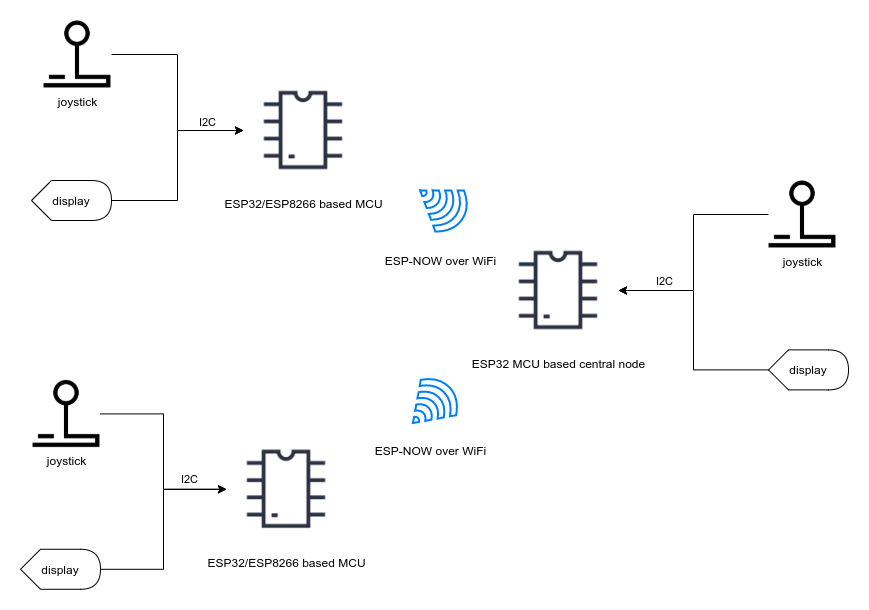

The diagram above was exported from draw.io. Its source (the exported page's mxGraphModel, read from the mxfile embedded in the PNG):
<mxGraphModel dx="2272" dy="765" grid="1" gridSize="10" guides="1" tooltips="1" connect="1" arrows="1" fold="1" page="1" pageScale="1" pageWidth="850" pageHeight="1100" math="0" shadow="0">
  <root>
    <mxCell id="0" />
    <mxCell id="1" parent="0" />
    <mxCell id="q63WNHxNXBdfZ0KMRhZg-1" value="ESP32 MCU based central node" style="shape=image;html=1;verticalAlign=top;verticalLabelPosition=bottom;labelBackgroundColor=#ffffff;imageAspect=0;aspect=fixed;image=https://cdn2.iconfinder.com/data/icons/electronic-13/480/3-electronic-arduino-chipset-icon-2-128.png" parent="1" vertex="1">
      <mxGeometry x="365" y="320" width="120" height="120" as="geometry" />
    </mxCell>
    <mxCell id="q63WNHxNXBdfZ0KMRhZg-2" value="ESP32/ESP8266 based MCU" style="shape=image;html=1;verticalAlign=top;verticalLabelPosition=bottom;labelBackgroundColor=#ffffff;imageAspect=0;aspect=fixed;image=https://cdn2.iconfinder.com/data/icons/electronic-13/480/3-electronic-arduino-chipset-icon-2-128.png" parent="1" vertex="1">
      <mxGeometry x="110" y="160" width="120" height="120" as="geometry" />
    </mxCell>
    <mxCell id="q63WNHxNXBdfZ0KMRhZg-13" value="" style="group" parent="1" vertex="1" connectable="0">
      <mxGeometry x="250" y="259.3949997658235" width="115" height="100.2150002341765" as="geometry" />
    </mxCell>
    <mxCell id="q63WNHxNXBdfZ0KMRhZg-3" value="" style="html=1;verticalLabelPosition=bottom;align=center;labelBackgroundColor=#ffffff;verticalAlign=top;strokeWidth=2;strokeColor=#0080F0;shadow=0;dashed=0;shape=mxgraph.ios7.icons.wifi;pointerEvents=1;rotation=125;" parent="q63WNHxNXBdfZ0KMRhZg-13" vertex="1">
      <mxGeometry x="32.5" y="9.605000234176487" width="50" height="51" as="geometry" />
    </mxCell>
    <mxCell id="q63WNHxNXBdfZ0KMRhZg-5" value="&lt;span style=&quot;background-color: rgb(255 , 255 , 255)&quot;&gt;ESP-NOW over WiFi&lt;/span&gt;" style="text;html=1;strokeColor=none;fillColor=none;align=center;verticalAlign=middle;whiteSpace=wrap;rounded=0;" parent="q63WNHxNXBdfZ0KMRhZg-13" vertex="1">
      <mxGeometry y="80.2150002341765" width="115" height="20" as="geometry" />
    </mxCell>
    <mxCell id="q63WNHxNXBdfZ0KMRhZg-16" value="" style="group" parent="1" vertex="1" connectable="0">
      <mxGeometry x="240" y="458.79110755007935" width="115" height="91.20889244992065" as="geometry" />
    </mxCell>
    <mxCell id="q63WNHxNXBdfZ0KMRhZg-11" value="" style="html=1;verticalLabelPosition=bottom;align=center;labelBackgroundColor=#ffffff;verticalAlign=top;strokeWidth=2;strokeColor=#0080F0;shadow=0;dashed=0;shape=mxgraph.ios7.icons.wifi;pointerEvents=1;rotation=45;" parent="q63WNHxNXBdfZ0KMRhZg-16" vertex="1">
      <mxGeometry x="32.5" y="10.208892449920654" width="50" height="51" as="geometry" />
    </mxCell>
    <mxCell id="q63WNHxNXBdfZ0KMRhZg-12" value="&lt;span style=&quot;background-color: rgb(255 , 255 , 255)&quot;&gt;ESP-NOW over WiFi&lt;/span&gt;" style="text;html=1;strokeColor=none;fillColor=none;align=center;verticalAlign=middle;whiteSpace=wrap;rounded=0;" parent="q63WNHxNXBdfZ0KMRhZg-16" vertex="1">
      <mxGeometry y="71.20889244992065" width="115" height="20" as="geometry" />
    </mxCell>
    <mxCell id="WIPoJqUmVQaPnMowVZzS-4" style="edgeStyle=orthogonalEdgeStyle;rounded=0;orthogonalLoop=1;jettySize=auto;html=1;" parent="1" source="WIPoJqUmVQaPnMowVZzS-1" target="q63WNHxNXBdfZ0KMRhZg-2" edge="1">
      <mxGeometry relative="1" as="geometry" />
    </mxCell>
    <mxCell id="WIPoJqUmVQaPnMowVZzS-7" value="I2C" style="edgeLabel;html=1;align=center;verticalAlign=middle;resizable=0;points=[];" parent="1" vertex="1" connectable="0">
      <mxGeometry x="50.00333333333333" y="190" as="geometry">
        <mxPoint x="23" y="21" as="offset" />
      </mxGeometry>
    </mxCell>
    <mxCell id="WIPoJqUmVQaPnMowVZzS-1" value="display" style="shape=display;whiteSpace=wrap;html=1;" parent="1" vertex="1">
      <mxGeometry x="-102" y="270" width="80" height="40" as="geometry" />
    </mxCell>
    <mxCell id="WIPoJqUmVQaPnMowVZzS-3" style="edgeStyle=orthogonalEdgeStyle;rounded=0;orthogonalLoop=1;jettySize=auto;html=1;" parent="1" source="WIPoJqUmVQaPnMowVZzS-2" target="q63WNHxNXBdfZ0KMRhZg-2" edge="1">
      <mxGeometry x="-220" y="165.39" as="geometry" />
    </mxCell>
    <mxCell id="WIPoJqUmVQaPnMowVZzS-2" value="joystick" style="shape=image;html=1;verticalAlign=top;verticalLabelPosition=bottom;labelBackgroundColor=#ffffff;imageAspect=0;aspect=fixed;image=https://cdn4.iconfinder.com/data/icons/top-search-7/128/_game_joystick_pad_controller_device_playstation-128.png" parent="1" vertex="1">
      <mxGeometry x="-90" y="110" width="68" height="68" as="geometry" />
    </mxCell>
    <mxCell id="zwRZMP6o-xPlSeFj6aeg-8" value="" style="group" vertex="1" connectable="0" parent="1">
      <mxGeometry x="-113" y="439.39" width="326" height="199.39" as="geometry" />
    </mxCell>
    <mxCell id="zwRZMP6o-xPlSeFj6aeg-1" value="ESP32/ESP8266 based MCU" style="shape=image;html=1;verticalAlign=top;verticalLabelPosition=bottom;labelBackgroundColor=#ffffff;imageAspect=0;aspect=fixed;image=https://cdn2.iconfinder.com/data/icons/electronic-13/480/3-electronic-arduino-chipset-icon-2-128.png" vertex="1" parent="zwRZMP6o-xPlSeFj6aeg-8">
      <mxGeometry x="206" y="79.38999999999999" width="120" height="120" as="geometry" />
    </mxCell>
    <mxCell id="zwRZMP6o-xPlSeFj6aeg-3" value="I2C" style="edgeLabel;html=1;align=center;verticalAlign=middle;resizable=0;points=[];" vertex="1" connectable="0" parent="zwRZMP6o-xPlSeFj6aeg-8">
      <mxGeometry x="130.00333333333333" y="130" as="geometry">
        <mxPoint x="38" y="-1" as="offset" />
      </mxGeometry>
    </mxCell>
    <mxCell id="zwRZMP6o-xPlSeFj6aeg-5" style="edgeStyle=orthogonalEdgeStyle;rounded=0;orthogonalLoop=1;jettySize=auto;html=1;" edge="1" parent="zwRZMP6o-xPlSeFj6aeg-8" source="zwRZMP6o-xPlSeFj6aeg-7" target="zwRZMP6o-xPlSeFj6aeg-1">
      <mxGeometry x="-124" y="105.38999999999999" as="geometry" />
    </mxCell>
    <mxCell id="zwRZMP6o-xPlSeFj6aeg-7" value="joystick" style="shape=image;html=1;verticalAlign=top;verticalLabelPosition=bottom;labelBackgroundColor=#ffffff;imageAspect=0;aspect=fixed;image=https://cdn4.iconfinder.com/data/icons/top-search-7/128/_game_joystick_pad_controller_device_playstation-128.png" vertex="1" parent="zwRZMP6o-xPlSeFj6aeg-8">
      <mxGeometry x="12" y="30" width="68" height="68" as="geometry" />
    </mxCell>
    <mxCell id="zwRZMP6o-xPlSeFj6aeg-9" style="edgeStyle=orthogonalEdgeStyle;rounded=0;orthogonalLoop=1;jettySize=auto;html=1;" edge="1" parent="1" source="zwRZMP6o-xPlSeFj6aeg-11" target="q63WNHxNXBdfZ0KMRhZg-1">
      <mxGeometry relative="1" as="geometry">
        <mxPoint x="500" y="390" as="targetPoint" />
      </mxGeometry>
    </mxCell>
    <mxCell id="zwRZMP6o-xPlSeFj6aeg-11" value="display" style="shape=display;whiteSpace=wrap;html=1;" vertex="1" parent="1">
      <mxGeometry x="635" y="439.39" width="80" height="40" as="geometry" />
    </mxCell>
    <mxCell id="zwRZMP6o-xPlSeFj6aeg-12" style="edgeStyle=orthogonalEdgeStyle;rounded=0;orthogonalLoop=1;jettySize=auto;html=1;" edge="1" parent="1" source="zwRZMP6o-xPlSeFj6aeg-14" target="q63WNHxNXBdfZ0KMRhZg-1">
      <mxGeometry x="621" y="-4.610000000000014" as="geometry">
        <mxPoint x="500" y="390" as="targetPoint" />
      </mxGeometry>
    </mxCell>
    <mxCell id="zwRZMP6o-xPlSeFj6aeg-13" value="I2C" style="edgeLabel;html=1;align=center;verticalAlign=middle;resizable=0;points=[];" vertex="1" connectable="0" parent="zwRZMP6o-xPlSeFj6aeg-12">
      <mxGeometry x="0.187" y="-1" relative="1" as="geometry">
        <mxPoint x="-29" y="6.999999999999999" as="offset" />
      </mxGeometry>
    </mxCell>
    <mxCell id="zwRZMP6o-xPlSeFj6aeg-14" value="joystick" style="shape=image;html=1;verticalAlign=top;verticalLabelPosition=bottom;labelBackgroundColor=#ffffff;imageAspect=0;aspect=fixed;image=https://cdn4.iconfinder.com/data/icons/top-search-7/128/_game_joystick_pad_controller_device_playstation-128.png" vertex="1" parent="1">
      <mxGeometry x="635" y="270" width="68" height="68" as="geometry" />
    </mxCell>
    <mxCell id="zwRZMP6o-xPlSeFj6aeg-4" value="display" style="shape=display;whiteSpace=wrap;html=1;" vertex="1" parent="1">
      <mxGeometry x="-113" y="638.78" width="80" height="40" as="geometry" />
    </mxCell>
    <mxCell id="zwRZMP6o-xPlSeFj6aeg-2" style="edgeStyle=orthogonalEdgeStyle;rounded=0;orthogonalLoop=1;jettySize=auto;html=1;" edge="1" parent="1" source="zwRZMP6o-xPlSeFj6aeg-4" target="zwRZMP6o-xPlSeFj6aeg-1">
      <mxGeometry relative="1" as="geometry" />
    </mxCell>
  </root>
</mxGraphModel>